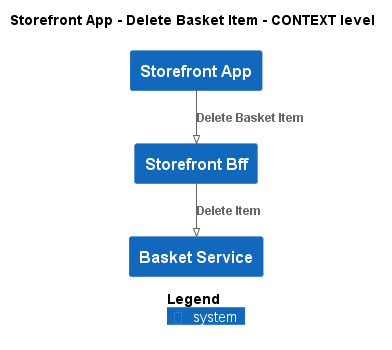

The diagram above was rendered by PlantUML. Its source (embedded in the PNG):
@startuml
!pragma layout smetana
!include ..\..\..\..\.c4s\C4_Context.puml

AddElementTag("state:new", $bgColor=green, $fontColor=#ffffff, $borderColor=green, $shadowing="False")
AddElementTag("state:changed", $bgColor=orange, $fontColor=#ffffff, $borderColor=orange, $shadowing="False")
AddElementTag("state:removed", $bgColor=red, $fontColor=#ffffff, $borderColor=red, $shadowing="False")

AddRelTag("state:new", $textColor=green, $lineColor=green)
AddRelTag("state:changed", $textColor=orange, $lineColor=orange)
AddRelTag("state:removed", $textColor=red, $lineColor=red)

SHOW_PERSON_PORTRAIT()
LAYOUT_TOP_DOWN()

skinparam linetype polyline

title Storefront App - Delete Basket Item - CONTEXT level

System(ECommercePlatform.SoftwareSystems.StorefrontApp, "Storefront App", "")
System(ECommercePlatform.SoftwareSystems.StorefrontBff, "Storefront Bff", "")
System(ECommercePlatform.SoftwareSystems.BasketService, "Basket Service", "")

Rel(ECommercePlatform.SoftwareSystems.StorefrontApp, ECommercePlatform.SoftwareSystems.StorefrontBff, "Delete Basket Item")
Rel(ECommercePlatform.SoftwareSystems.StorefrontBff, ECommercePlatform.SoftwareSystems.BasketService, "Delete Item")


SHOW_LEGEND()
@enduml